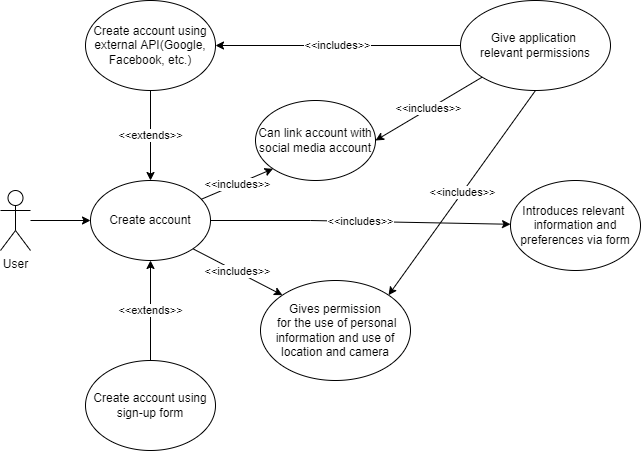

The diagram above was exported from draw.io. Its source (the exported page's mxGraphModel, read from the mxfile embedded in the PNG):
<mxGraphModel dx="1038" dy="487" grid="1" gridSize="10" guides="1" tooltips="1" connect="1" arrows="1" fold="1" page="1" pageScale="1" pageWidth="850" pageHeight="1100" math="0" shadow="0">
  <root>
    <mxCell id="0" />
    <mxCell id="1" parent="0" />
    <mxCell id="Ijs7vi1TuFFzGRmH9DuH-1" value="User" style="shape=umlActor;verticalLabelPosition=bottom;verticalAlign=top;html=1;outlineConnect=0;" vertex="1" parent="1">
      <mxGeometry x="110" y="210" width="30" height="60" as="geometry" />
    </mxCell>
    <mxCell id="Ijs7vi1TuFFzGRmH9DuH-2" value="Create account" style="ellipse;whiteSpace=wrap;html=1;" vertex="1" parent="1">
      <mxGeometry x="200" y="200" width="120" height="80" as="geometry" />
    </mxCell>
    <mxCell id="Ijs7vi1TuFFzGRmH9DuH-3" value="Create account using external API(Google, Facebook, etc.)" style="ellipse;whiteSpace=wrap;html=1;" vertex="1" parent="1">
      <mxGeometry x="195" y="20" width="130" height="90" as="geometry" />
    </mxCell>
    <mxCell id="Ijs7vi1TuFFzGRmH9DuH-4" value="" style="endArrow=classic;html=1;rounded=0;entryX=0;entryY=0.5;entryDx=0;entryDy=0;" edge="1" parent="1" source="Ijs7vi1TuFFzGRmH9DuH-1" target="Ijs7vi1TuFFzGRmH9DuH-2">
      <mxGeometry width="50" height="50" relative="1" as="geometry">
        <mxPoint x="170" y="280" as="sourcePoint" />
        <mxPoint x="250" y="250" as="targetPoint" />
      </mxGeometry>
    </mxCell>
    <mxCell id="Ijs7vi1TuFFzGRmH9DuH-6" value="&amp;lt;&amp;lt;extends&amp;gt;&amp;gt;" style="endArrow=classic;html=1;rounded=0;entryX=0.5;entryY=0;entryDx=0;entryDy=0;" edge="1" parent="1" source="Ijs7vi1TuFFzGRmH9DuH-3" target="Ijs7vi1TuFFzGRmH9DuH-2">
      <mxGeometry width="50" height="50" relative="1" as="geometry">
        <mxPoint x="400" y="190" as="sourcePoint" />
        <mxPoint x="410" y="200" as="targetPoint" />
      </mxGeometry>
    </mxCell>
    <mxCell id="Ijs7vi1TuFFzGRmH9DuH-7" value="Give application &lt;br&gt;relevant permissions" style="ellipse;whiteSpace=wrap;html=1;" vertex="1" parent="1">
      <mxGeometry x="570" y="20" width="150" height="90" as="geometry" />
    </mxCell>
    <mxCell id="Ijs7vi1TuFFzGRmH9DuH-8" value="&amp;lt;&amp;lt;includes&amp;gt;&amp;gt;" style="endArrow=classic;html=1;rounded=0;exitX=0;exitY=0.5;exitDx=0;exitDy=0;entryX=1;entryY=0.5;entryDx=0;entryDy=0;" edge="1" parent="1" source="Ijs7vi1TuFFzGRmH9DuH-7" target="Ijs7vi1TuFFzGRmH9DuH-3">
      <mxGeometry width="50" height="50" relative="1" as="geometry">
        <mxPoint x="400" y="100" as="sourcePoint" />
        <mxPoint x="460" y="220" as="targetPoint" />
      </mxGeometry>
    </mxCell>
    <mxCell id="Ijs7vi1TuFFzGRmH9DuH-9" value="Create account using sign-up form" style="ellipse;whiteSpace=wrap;html=1;" vertex="1" parent="1">
      <mxGeometry x="195" y="380" width="130" height="90" as="geometry" />
    </mxCell>
    <mxCell id="Ijs7vi1TuFFzGRmH9DuH-12" value="&amp;lt;&amp;lt;extends&amp;gt;&amp;gt;" style="endArrow=classic;html=1;rounded=0;entryX=0.5;entryY=1;entryDx=0;entryDy=0;" edge="1" parent="1" source="Ijs7vi1TuFFzGRmH9DuH-9" target="Ijs7vi1TuFFzGRmH9DuH-2">
      <mxGeometry width="50" height="50" relative="1" as="geometry">
        <mxPoint x="570" y="360" as="sourcePoint" />
        <mxPoint x="566.799310219151" y="440.0172445212229" as="targetPoint" />
      </mxGeometry>
    </mxCell>
    <mxCell id="Ijs7vi1TuFFzGRmH9DuH-13" value="Gives permission&lt;br&gt;&amp;nbsp;for the use of personal information and use of location and camera" style="ellipse;whiteSpace=wrap;html=1;" vertex="1" parent="1">
      <mxGeometry x="370" y="300" width="150" height="100" as="geometry" />
    </mxCell>
    <mxCell id="Ijs7vi1TuFFzGRmH9DuH-14" value="Introduces relevant&amp;nbsp; information and preferences via form" style="ellipse;whiteSpace=wrap;html=1;" vertex="1" parent="1">
      <mxGeometry x="620" y="200" width="130" height="90" as="geometry" />
    </mxCell>
    <mxCell id="Ijs7vi1TuFFzGRmH9DuH-15" value="Can link account with social media account" style="ellipse;whiteSpace=wrap;html=1;" vertex="1" parent="1">
      <mxGeometry x="365" y="120" width="120" height="80" as="geometry" />
    </mxCell>
    <mxCell id="Ijs7vi1TuFFzGRmH9DuH-16" value="&amp;lt;&amp;lt;includes&amp;gt;&amp;gt;" style="endArrow=classic;html=1;rounded=0;entryX=0;entryY=1;entryDx=0;entryDy=0;" edge="1" parent="1" source="Ijs7vi1TuFFzGRmH9DuH-2" target="Ijs7vi1TuFFzGRmH9DuH-15">
      <mxGeometry width="50" height="50" relative="1" as="geometry">
        <mxPoint x="170" y="350" as="sourcePoint" />
        <mxPoint x="220" y="300" as="targetPoint" />
      </mxGeometry>
    </mxCell>
    <mxCell id="Ijs7vi1TuFFzGRmH9DuH-17" value="&amp;lt;&amp;lt;includes&amp;gt;&amp;gt;" style="endArrow=classic;html=1;rounded=0;entryX=1;entryY=0.5;entryDx=0;entryDy=0;" edge="1" parent="1" source="Ijs7vi1TuFFzGRmH9DuH-7" target="Ijs7vi1TuFFzGRmH9DuH-15">
      <mxGeometry width="50" height="50" relative="1" as="geometry">
        <mxPoint x="560" y="145" as="sourcePoint" />
        <mxPoint x="460" y="145" as="targetPoint" />
        <Array as="points" />
      </mxGeometry>
    </mxCell>
    <mxCell id="Ijs7vi1TuFFzGRmH9DuH-19" value="&amp;lt;&amp;lt;includes&amp;gt;&amp;gt;" style="endArrow=classic;html=1;rounded=0;exitX=1;exitY=0.5;exitDx=0;exitDy=0;" edge="1" parent="1" source="Ijs7vi1TuFFzGRmH9DuH-2" target="Ijs7vi1TuFFzGRmH9DuH-14">
      <mxGeometry width="50" height="50" relative="1" as="geometry">
        <mxPoint x="360" y="230" as="sourcePoint" />
        <mxPoint x="325" y="75" as="targetPoint" />
        <Array as="points">
          <mxPoint x="420" y="240" />
        </Array>
      </mxGeometry>
    </mxCell>
    <mxCell id="Ijs7vi1TuFFzGRmH9DuH-20" value="&amp;lt;&amp;lt;includes&amp;gt;&amp;gt;" style="endArrow=classic;html=1;rounded=0;entryX=0;entryY=0;entryDx=0;entryDy=0;exitX=1;exitY=1;exitDx=0;exitDy=0;" edge="1" parent="1" source="Ijs7vi1TuFFzGRmH9DuH-2" target="Ijs7vi1TuFFzGRmH9DuH-13">
      <mxGeometry width="50" height="50" relative="1" as="geometry">
        <mxPoint x="140" y="240" as="sourcePoint" />
        <mxPoint x="170" y="330" as="targetPoint" />
      </mxGeometry>
    </mxCell>
    <mxCell id="Ijs7vi1TuFFzGRmH9DuH-21" value="&amp;lt;&amp;lt;includes&amp;gt;&amp;gt;" style="endArrow=classic;html=1;rounded=0;entryX=1;entryY=0;entryDx=0;entryDy=0;exitX=0.5;exitY=1;exitDx=0;exitDy=0;" edge="1" parent="1" source="Ijs7vi1TuFFzGRmH9DuH-7" target="Ijs7vi1TuFFzGRmH9DuH-13">
      <mxGeometry width="50" height="50" relative="1" as="geometry">
        <mxPoint x="494.0045327289781" y="107.99706705772019" as="sourcePoint" />
        <mxPoint x="442.42640687119274" y="141.7157287525382" as="targetPoint" />
        <Array as="points" />
      </mxGeometry>
    </mxCell>
  </root>
</mxGraphModel>